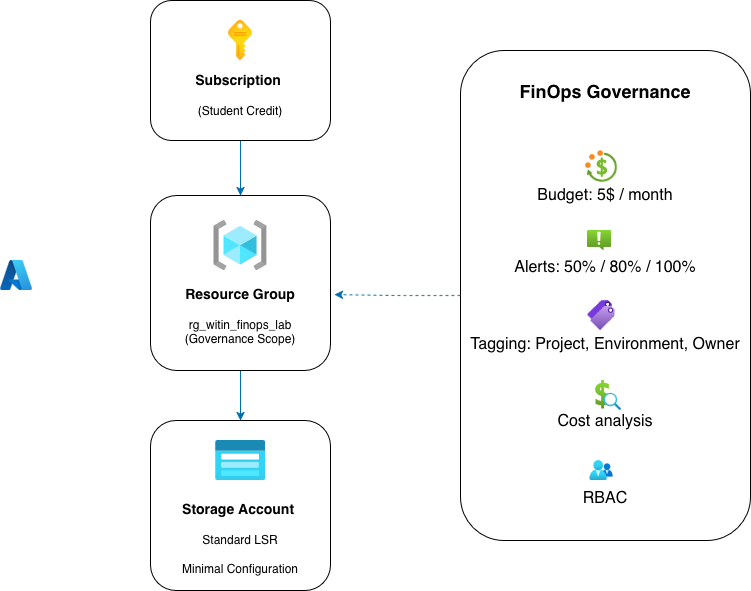

The diagram above was exported from draw.io. Its source (the exported page's mxGraphModel, read from the mxfile embedded in the PNG):
<mxGraphModel dx="927" dy="640" grid="1" gridSize="10" guides="1" tooltips="1" connect="1" arrows="1" fold="1" page="1" pageScale="1" pageWidth="850" pageHeight="1100" math="0" shadow="0">
  <root>
    <mxCell id="0" />
    <mxCell id="1" parent="0" />
    <mxCell id="zRr_mv7C2rFiAutZTAdZ-2" parent="1" style="image;aspect=fixed;html=1;points=[];align=center;fontSize=12;image=img/lib/azure2/other/Azure_A.svg;" value="" vertex="1">
      <mxGeometry height="30" width="31.82" x="50" y="530" as="geometry" />
    </mxCell>
    <mxCell id="zRr_mv7C2rFiAutZTAdZ-16" edge="1" parent="1" source="zRr_mv7C2rFiAutZTAdZ-4" style="edgeStyle=orthogonalEdgeStyle;rounded=0;orthogonalLoop=1;jettySize=auto;html=1;" target="zRr_mv7C2rFiAutZTAdZ-6" value="">
      <mxGeometry relative="1" as="geometry" />
    </mxCell>
    <mxCell id="zRr_mv7C2rFiAutZTAdZ-19" edge="1" parent="1" source="zRr_mv7C2rFiAutZTAdZ-4" style="edgeStyle=orthogonalEdgeStyle;rounded=0;orthogonalLoop=1;jettySize=auto;html=1;entryX=0.5;entryY=0;entryDx=0;entryDy=0;fillColor=#1ba1e2;strokeColor=#006EAF;" target="zRr_mv7C2rFiAutZTAdZ-7">
      <mxGeometry relative="1" as="geometry" />
    </mxCell>
    <mxCell id="zRr_mv7C2rFiAutZTAdZ-4" parent="1" style="rounded=1;whiteSpace=wrap;html=1;" value="&lt;div&gt;&lt;b&gt;&lt;font style=&quot;font-size: 14px;&quot;&gt;&lt;br&gt;&lt;/font&gt;&lt;/b&gt;&lt;/div&gt;&lt;div&gt;&lt;b&gt;&lt;font style=&quot;font-size: 14px;&quot;&gt;&lt;br&gt;&lt;/font&gt;&lt;/b&gt;&lt;/div&gt;&lt;div&gt;&lt;b&gt;&lt;font style=&quot;font-size: 14px;&quot;&gt;&lt;br&gt;&lt;/font&gt;&lt;/b&gt;&lt;/div&gt;&lt;div&gt;&lt;b&gt;&lt;font style=&quot;font-size: 14px;&quot;&gt;Subscription&amp;nbsp;&lt;/font&gt;&lt;/b&gt;&lt;/div&gt;&lt;div&gt;&lt;br&gt;&lt;/div&gt;&lt;div&gt;(Student Credit)&lt;/div&gt;" vertex="1">
      <mxGeometry height="140" width="180" x="200" y="270" as="geometry" />
    </mxCell>
    <mxCell id="zRr_mv7C2rFiAutZTAdZ-17" edge="1" parent="1" source="zRr_mv7C2rFiAutZTAdZ-7" style="edgeStyle=orthogonalEdgeStyle;rounded=0;orthogonalLoop=1;jettySize=auto;html=1;" target="zRr_mv7C2rFiAutZTAdZ-8" value="">
      <mxGeometry relative="1" as="geometry" />
    </mxCell>
    <mxCell id="zRr_mv7C2rFiAutZTAdZ-20" edge="1" parent="1" source="zRr_mv7C2rFiAutZTAdZ-7" style="edgeStyle=orthogonalEdgeStyle;rounded=0;orthogonalLoop=1;jettySize=auto;html=1;entryX=0.5;entryY=0;entryDx=0;entryDy=0;fillColor=#1ba1e2;strokeColor=#006EAF;" target="zRr_mv7C2rFiAutZTAdZ-9">
      <mxGeometry relative="1" as="geometry" />
    </mxCell>
    <mxCell id="zRr_mv7C2rFiAutZTAdZ-7" parent="1" style="rounded=1;whiteSpace=wrap;html=1;" value="&lt;div&gt;&lt;b&gt;&lt;font style=&quot;font-size: 14px;&quot;&gt;&lt;br&gt;&lt;/font&gt;&lt;/b&gt;&lt;/div&gt;&lt;div&gt;&lt;b&gt;&lt;font style=&quot;font-size: 14px;&quot;&gt;&lt;br&gt;&lt;/font&gt;&lt;/b&gt;&lt;/div&gt;&lt;div&gt;&lt;b&gt;&lt;font style=&quot;font-size: 14px;&quot;&gt;&lt;br&gt;&lt;/font&gt;&lt;/b&gt;&lt;/div&gt;&lt;div&gt;&lt;b&gt;&lt;font style=&quot;font-size: 14px;&quot;&gt;&lt;br&gt;&lt;/font&gt;&lt;/b&gt;&lt;/div&gt;&lt;div&gt;&lt;b&gt;&lt;font style=&quot;font-size: 14px;&quot;&gt;Resource Group&lt;/font&gt;&lt;/b&gt;&lt;/div&gt;&lt;div&gt;&amp;nbsp;&lt;/div&gt;&lt;div&gt;rg_witin_finops_lab&lt;/div&gt;&lt;div&gt;(Governance Scope)&lt;/div&gt;" vertex="1">
      <mxGeometry height="175" width="180" x="200" y="465" as="geometry" />
    </mxCell>
    <mxCell id="zRr_mv7C2rFiAutZTAdZ-9" parent="1" style="rounded=1;whiteSpace=wrap;html=1;" value="&lt;div&gt;&lt;b&gt;&lt;font style=&quot;font-size: 14px;&quot;&gt;&lt;br&gt;&lt;/font&gt;&lt;/b&gt;&lt;/div&gt;&lt;div&gt;&lt;b&gt;&lt;font style=&quot;font-size: 14px;&quot;&gt;&lt;br&gt;&lt;/font&gt;&lt;/b&gt;&lt;/div&gt;&lt;div&gt;&lt;b&gt;&lt;font style=&quot;font-size: 14px;&quot;&gt;&lt;br&gt;&lt;/font&gt;&lt;/b&gt;&lt;/div&gt;&lt;div&gt;&lt;b&gt;&lt;font style=&quot;font-size: 14px;&quot;&gt;&lt;br&gt;&lt;/font&gt;&lt;/b&gt;&lt;/div&gt;&lt;div&gt;&lt;b&gt;&lt;font style=&quot;font-size: 14px;&quot;&gt;Storage Account&amp;nbsp;&lt;/font&gt;&lt;/b&gt;&lt;/div&gt;&lt;div&gt;&lt;br&gt;&lt;/div&gt;&lt;div&gt;Standard LSR&lt;/div&gt;&lt;div&gt;&lt;br&gt;&lt;/div&gt;&lt;div&gt;Minimal Configuration&lt;/div&gt;" vertex="1">
      <mxGeometry height="170" width="180" x="199.99" y="690" as="geometry" />
    </mxCell>
    <mxCell id="zRr_mv7C2rFiAutZTAdZ-10" parent="1" style="rounded=1;whiteSpace=wrap;html=1;" value="&lt;div&gt;&lt;b&gt;&lt;font style=&quot;font-size: 18px;&quot;&gt;FinOps Governance&lt;/font&gt;&lt;/b&gt;&lt;/div&gt;&lt;div&gt;&lt;b&gt;&lt;font style=&quot;font-size: 18px;&quot;&gt;&lt;br&gt;&lt;/font&gt;&lt;/b&gt;&lt;/div&gt;&lt;div&gt;&lt;b&gt;&lt;font style=&quot;font-size: 18px;&quot;&gt;&lt;br&gt;&lt;/font&gt;&lt;/b&gt;&lt;/div&gt;&lt;div&gt;&lt;b&gt;&lt;font style=&quot;font-size: 18px;&quot;&gt;&lt;br&gt;&lt;/font&gt;&lt;/b&gt;&lt;/div&gt;&lt;div&gt;&lt;font style=&quot;font-size: 14px;&quot;&gt;&lt;br&gt;&lt;/font&gt;&lt;/div&gt;&lt;div&gt;&lt;font style=&quot;font-size: 16px;&quot;&gt;Budget: 5$ / month&lt;/font&gt;&lt;/div&gt;&lt;div&gt;&lt;font style=&quot;font-size: 14px;&quot;&gt;&lt;br&gt;&lt;/font&gt;&lt;/div&gt;&lt;div&gt;&lt;font style=&quot;font-size: 14px;&quot;&gt;&lt;br&gt;&lt;/font&gt;&lt;/div&gt;&lt;div&gt;&lt;font size=&quot;3&quot;&gt;&lt;br&gt;&lt;/font&gt;&lt;/div&gt;&lt;div&gt;&lt;font size=&quot;3&quot;&gt;Alerts: 50% / 80% / 100%&lt;/font&gt;&lt;/div&gt;&lt;div&gt;&lt;font size=&quot;3&quot;&gt;&lt;br&gt;&lt;/font&gt;&lt;/div&gt;&lt;div&gt;&lt;font size=&quot;3&quot;&gt;&lt;br&gt;&lt;/font&gt;&lt;/div&gt;&lt;div&gt;&lt;font size=&quot;3&quot;&gt;&lt;br&gt;&lt;/font&gt;&lt;/div&gt;&lt;div&gt;&lt;font size=&quot;3&quot;&gt;Tagging: Project, Environment, Owner&lt;/font&gt;&lt;/div&gt;&lt;div&gt;&lt;font size=&quot;3&quot;&gt;&lt;br&gt;&lt;/font&gt;&lt;/div&gt;&lt;div&gt;&lt;font size=&quot;3&quot;&gt;&lt;br&gt;&lt;/font&gt;&lt;/div&gt;&lt;div&gt;&lt;font size=&quot;3&quot;&gt;&lt;br&gt;&lt;/font&gt;&lt;/div&gt;&lt;div&gt;&lt;font size=&quot;3&quot;&gt;Cost analysis&lt;/font&gt;&lt;/div&gt;&lt;div&gt;&lt;font size=&quot;3&quot;&gt;&lt;br&gt;&lt;/font&gt;&lt;/div&gt;&lt;div&gt;&lt;font size=&quot;3&quot;&gt;&lt;br&gt;&lt;/font&gt;&lt;/div&gt;&lt;div&gt;&lt;font size=&quot;3&quot;&gt;&lt;br&gt;&lt;/font&gt;&lt;/div&gt;&lt;div&gt;&lt;font size=&quot;3&quot;&gt;RBAC&lt;/font&gt;&lt;/div&gt;" vertex="1">
      <mxGeometry height="490" width="290" x="510" y="320" as="geometry" />
    </mxCell>
    <mxCell id="zRr_mv7C2rFiAutZTAdZ-11" parent="1" style="image;aspect=fixed;html=1;points=[];align=center;fontSize=12;image=img/lib/azure2/management_governance/Alerts.svg;" value="" vertex="1">
      <mxGeometry height="20" width="23.93" x="637.05" y="500" as="geometry" />
    </mxCell>
    <mxCell id="zRr_mv7C2rFiAutZTAdZ-3" parent="1" style="image;aspect=fixed;html=1;points=[];align=center;fontSize=12;image=img/lib/azure2/general/Subscriptions.svg;" value="" vertex="1">
      <mxGeometry height="40" width="24.79" x="277.6" y="290" as="geometry" />
    </mxCell>
    <mxCell id="zRr_mv7C2rFiAutZTAdZ-6" parent="1" style="image;aspect=fixed;html=1;points=[];align=center;fontSize=12;image=img/lib/azure2/general/Resource_Groups.svg;" value="" vertex="1">
      <mxGeometry height="50" width="53.13" x="263.43" y="490" as="geometry" />
    </mxCell>
    <mxCell id="zRr_mv7C2rFiAutZTAdZ-8" parent="1" style="image;aspect=fixed;html=1;points=[];align=center;fontSize=12;image=img/lib/azure2/storage/Storage_Accounts_Classic.svg;" value="" vertex="1">
      <mxGeometry height="40" width="50" x="264.99" y="710" as="geometry" />
    </mxCell>
    <mxCell id="zRr_mv7C2rFiAutZTAdZ-12" parent="1" style="image;aspect=fixed;html=1;points=[];align=center;fontSize=12;image=img/lib/azure2/general/Cost_Budgets.svg;" value="" vertex="1">
      <mxGeometry height="32.02" width="31.55" x="635.12" y="420" as="geometry" />
    </mxCell>
    <mxCell id="zRr_mv7C2rFiAutZTAdZ-13" parent="1" style="image;aspect=fixed;html=1;points=[];align=center;fontSize=12;image=img/lib/azure2/general/Tags.svg;" value="" vertex="1">
      <mxGeometry height="30" width="27.69" x="637.0500000000001" y="570" as="geometry" />
    </mxCell>
    <mxCell id="zRr_mv7C2rFiAutZTAdZ-14" parent="1" style="image;aspect=fixed;html=1;points=[];align=center;fontSize=12;image=img/lib/azure2/general/Cost_Analysis.svg;" value="" vertex="1">
      <mxGeometry height="30" width="25.72" x="645.0500000000001" y="650" as="geometry" />
    </mxCell>
    <mxCell id="zRr_mv7C2rFiAutZTAdZ-15" parent="1" style="image;aspect=fixed;html=1;points=[];align=center;fontSize=12;image=img/lib/azure2/management_governance/My_Customers.svg;" value="" vertex="1">
      <mxGeometry height="20" width="24.64" x="638.58" y="730" as="geometry" />
    </mxCell>
    <mxCell id="zRr_mv7C2rFiAutZTAdZ-21" edge="1" parent="1" source="zRr_mv7C2rFiAutZTAdZ-10" style="edgeStyle=orthogonalEdgeStyle;rounded=1;orthogonalLoop=1;jettySize=auto;html=1;entryX=1.022;entryY=0.566;entryDx=0;entryDy=0;entryPerimeter=0;dashed=1;fillColor=#1ba1e2;strokeColor=#006EAF;curved=0;shadow=0;" target="zRr_mv7C2rFiAutZTAdZ-7">
      <mxGeometry relative="1" as="geometry" />
    </mxCell>
  </root>
</mxGraphModel>